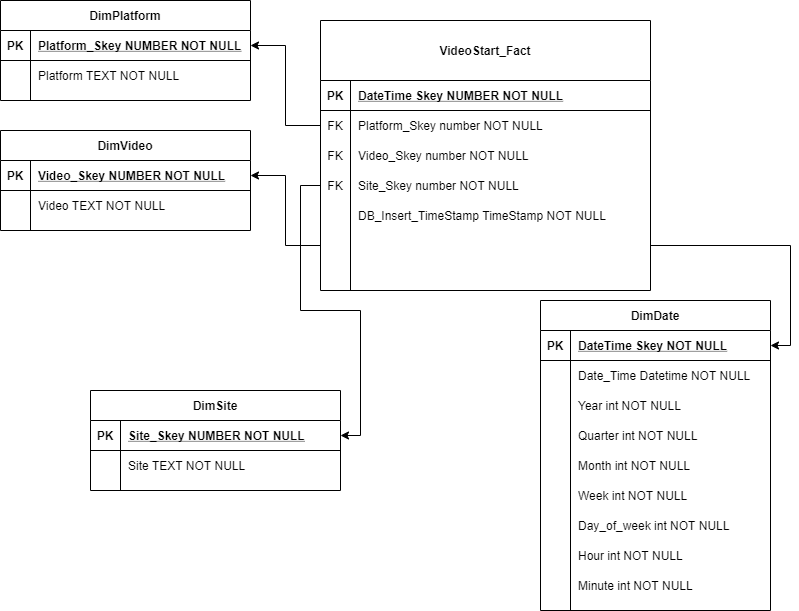

The diagram above was exported from draw.io. Its source (the exported page's mxGraphModel, read from the mxfile embedded in the PNG):
<mxGraphModel dx="782" dy="497" grid="1" gridSize="10" guides="1" tooltips="1" connect="1" arrows="1" fold="1" page="1" pageScale="1" pageWidth="850" pageHeight="1100" math="0" shadow="0" extFonts="Permanent Marker^https://fonts.googleapis.com/css?family=Permanent+Marker">
  <root>
    <mxCell id="0" />
    <mxCell id="1" parent="0" />
    <mxCell id="zAcs1y-RyIUlo4HC-09z-23" style="edgeStyle=orthogonalEdgeStyle;rounded=0;orthogonalLoop=1;jettySize=auto;html=1;entryX=1;entryY=0.5;entryDx=0;entryDy=0;" parent="1" source="zAcs1y-RyIUlo4HC-09z-13" target="zAcs1y-RyIUlo4HC-09z-17" edge="1">
      <mxGeometry relative="1" as="geometry" />
    </mxCell>
    <mxCell id="zAcs1y-RyIUlo4HC-09z-25" style="edgeStyle=orthogonalEdgeStyle;rounded=0;orthogonalLoop=1;jettySize=auto;html=1;entryX=1;entryY=0.5;entryDx=0;entryDy=0;" parent="1" source="C-vyLk0tnHw3VtMMgP7b-6" target="C-vyLk0tnHw3VtMMgP7b-24" edge="1">
      <mxGeometry relative="1" as="geometry" />
    </mxCell>
    <mxCell id="zAcs1y-RyIUlo4HC-09z-29" style="edgeStyle=orthogonalEdgeStyle;rounded=0;orthogonalLoop=1;jettySize=auto;html=1;entryX=1;entryY=0.5;entryDx=0;entryDy=0;" parent="1" source="C-vyLk0tnHw3VtMMgP7b-9" target="C-vyLk0tnHw3VtMMgP7b-14" edge="1">
      <mxGeometry relative="1" as="geometry" />
    </mxCell>
    <mxCell id="zAcs1y-RyIUlo4HC-09z-37" style="edgeStyle=orthogonalEdgeStyle;rounded=0;orthogonalLoop=1;jettySize=auto;html=1;entryX=1;entryY=0.5;entryDx=0;entryDy=0;" parent="1" source="C-vyLk0tnHw3VtMMgP7b-9" target="zAcs1y-RyIUlo4HC-09z-31" edge="1">
      <mxGeometry relative="1" as="geometry" />
    </mxCell>
    <mxCell id="zAcs1y-RyIUlo4HC-09z-16" value="DimSite" style="shape=table;startSize=30;container=1;collapsible=1;childLayout=tableLayout;fixedRows=1;rowLines=0;fontStyle=1;align=center;resizeLast=1;" parent="1" vertex="1">
      <mxGeometry x="110" y="480" width="250" height="100" as="geometry" />
    </mxCell>
    <mxCell id="zAcs1y-RyIUlo4HC-09z-17" value="" style="shape=partialRectangle;collapsible=0;dropTarget=0;pointerEvents=0;fillColor=none;points=[[0,0.5],[1,0.5]];portConstraint=eastwest;top=0;left=0;right=0;bottom=1;" parent="zAcs1y-RyIUlo4HC-09z-16" vertex="1">
      <mxGeometry y="30" width="250" height="30" as="geometry" />
    </mxCell>
    <mxCell id="zAcs1y-RyIUlo4HC-09z-18" value="PK" style="shape=partialRectangle;overflow=hidden;connectable=0;fillColor=none;top=0;left=0;bottom=0;right=0;fontStyle=1;" parent="zAcs1y-RyIUlo4HC-09z-17" vertex="1">
      <mxGeometry width="30" height="30" as="geometry" />
    </mxCell>
    <mxCell id="zAcs1y-RyIUlo4HC-09z-19" value="Site_Skey NUMBER NOT NULL " style="shape=partialRectangle;overflow=hidden;connectable=0;fillColor=none;top=0;left=0;bottom=0;right=0;align=left;spacingLeft=6;fontStyle=5;" parent="zAcs1y-RyIUlo4HC-09z-17" vertex="1">
      <mxGeometry x="30" width="220" height="30" as="geometry" />
    </mxCell>
    <mxCell id="zAcs1y-RyIUlo4HC-09z-20" value="" style="shape=partialRectangle;collapsible=0;dropTarget=0;pointerEvents=0;fillColor=none;points=[[0,0.5],[1,0.5]];portConstraint=eastwest;top=0;left=0;right=0;bottom=0;" parent="zAcs1y-RyIUlo4HC-09z-16" vertex="1">
      <mxGeometry y="60" width="250" height="30" as="geometry" />
    </mxCell>
    <mxCell id="zAcs1y-RyIUlo4HC-09z-21" value="" style="shape=partialRectangle;overflow=hidden;connectable=0;fillColor=none;top=0;left=0;bottom=0;right=0;" parent="zAcs1y-RyIUlo4HC-09z-20" vertex="1">
      <mxGeometry width="30" height="30" as="geometry" />
    </mxCell>
    <mxCell id="zAcs1y-RyIUlo4HC-09z-22" value="Site TEXT NOT NULL" style="shape=partialRectangle;overflow=hidden;connectable=0;fillColor=none;top=0;left=0;bottom=0;right=0;align=left;spacingLeft=6;" parent="zAcs1y-RyIUlo4HC-09z-20" vertex="1">
      <mxGeometry x="30" width="220" height="30" as="geometry" />
    </mxCell>
    <mxCell id="C-vyLk0tnHw3VtMMgP7b-23" value="DimPlatform" style="shape=table;startSize=30;container=1;collapsible=1;childLayout=tableLayout;fixedRows=1;rowLines=0;fontStyle=1;align=center;resizeLast=1;" parent="1" vertex="1">
      <mxGeometry x="20" y="90" width="250" height="100" as="geometry" />
    </mxCell>
    <mxCell id="C-vyLk0tnHw3VtMMgP7b-24" value="" style="shape=partialRectangle;collapsible=0;dropTarget=0;pointerEvents=0;fillColor=none;points=[[0,0.5],[1,0.5]];portConstraint=eastwest;top=0;left=0;right=0;bottom=1;" parent="C-vyLk0tnHw3VtMMgP7b-23" vertex="1">
      <mxGeometry y="30" width="250" height="30" as="geometry" />
    </mxCell>
    <mxCell id="C-vyLk0tnHw3VtMMgP7b-25" value="PK" style="shape=partialRectangle;overflow=hidden;connectable=0;fillColor=none;top=0;left=0;bottom=0;right=0;fontStyle=1;" parent="C-vyLk0tnHw3VtMMgP7b-24" vertex="1">
      <mxGeometry width="30" height="30" as="geometry" />
    </mxCell>
    <mxCell id="C-vyLk0tnHw3VtMMgP7b-26" value="Platform_Skey NUMBER NOT NULL " style="shape=partialRectangle;overflow=hidden;connectable=0;fillColor=none;top=0;left=0;bottom=0;right=0;align=left;spacingLeft=6;fontStyle=5;" parent="C-vyLk0tnHw3VtMMgP7b-24" vertex="1">
      <mxGeometry x="30" width="220" height="30" as="geometry" />
    </mxCell>
    <mxCell id="C-vyLk0tnHw3VtMMgP7b-27" value="" style="shape=partialRectangle;collapsible=0;dropTarget=0;pointerEvents=0;fillColor=none;points=[[0,0.5],[1,0.5]];portConstraint=eastwest;top=0;left=0;right=0;bottom=0;" parent="C-vyLk0tnHw3VtMMgP7b-23" vertex="1">
      <mxGeometry y="60" width="250" height="30" as="geometry" />
    </mxCell>
    <mxCell id="C-vyLk0tnHw3VtMMgP7b-28" value="" style="shape=partialRectangle;overflow=hidden;connectable=0;fillColor=none;top=0;left=0;bottom=0;right=0;" parent="C-vyLk0tnHw3VtMMgP7b-27" vertex="1">
      <mxGeometry width="30" height="30" as="geometry" />
    </mxCell>
    <mxCell id="C-vyLk0tnHw3VtMMgP7b-29" value="Platform TEXT NOT NULL" style="shape=partialRectangle;overflow=hidden;connectable=0;fillColor=none;top=0;left=0;bottom=0;right=0;align=left;spacingLeft=6;" parent="C-vyLk0tnHw3VtMMgP7b-27" vertex="1">
      <mxGeometry x="30" width="220" height="30" as="geometry" />
    </mxCell>
    <mxCell id="zAcs1y-RyIUlo4HC-09z-30" value="DimVideo" style="shape=table;startSize=30;container=1;collapsible=1;childLayout=tableLayout;fixedRows=1;rowLines=0;fontStyle=1;align=center;resizeLast=1;" parent="1" vertex="1">
      <mxGeometry x="20" y="220" width="250" height="100" as="geometry" />
    </mxCell>
    <mxCell id="zAcs1y-RyIUlo4HC-09z-31" value="" style="shape=partialRectangle;collapsible=0;dropTarget=0;pointerEvents=0;fillColor=none;points=[[0,0.5],[1,0.5]];portConstraint=eastwest;top=0;left=0;right=0;bottom=1;" parent="zAcs1y-RyIUlo4HC-09z-30" vertex="1">
      <mxGeometry y="30" width="250" height="30" as="geometry" />
    </mxCell>
    <mxCell id="zAcs1y-RyIUlo4HC-09z-32" value="PK" style="shape=partialRectangle;overflow=hidden;connectable=0;fillColor=none;top=0;left=0;bottom=0;right=0;fontStyle=1;" parent="zAcs1y-RyIUlo4HC-09z-31" vertex="1">
      <mxGeometry width="30" height="30" as="geometry" />
    </mxCell>
    <mxCell id="zAcs1y-RyIUlo4HC-09z-33" value="Video_Skey NUMBER NOT NULL " style="shape=partialRectangle;overflow=hidden;connectable=0;fillColor=none;top=0;left=0;bottom=0;right=0;align=left;spacingLeft=6;fontStyle=5;" parent="zAcs1y-RyIUlo4HC-09z-31" vertex="1">
      <mxGeometry x="30" width="220" height="30" as="geometry" />
    </mxCell>
    <mxCell id="zAcs1y-RyIUlo4HC-09z-34" value="" style="shape=partialRectangle;collapsible=0;dropTarget=0;pointerEvents=0;fillColor=none;points=[[0,0.5],[1,0.5]];portConstraint=eastwest;top=0;left=0;right=0;bottom=0;" parent="zAcs1y-RyIUlo4HC-09z-30" vertex="1">
      <mxGeometry y="60" width="250" height="30" as="geometry" />
    </mxCell>
    <mxCell id="zAcs1y-RyIUlo4HC-09z-35" value="" style="shape=partialRectangle;overflow=hidden;connectable=0;fillColor=none;top=0;left=0;bottom=0;right=0;" parent="zAcs1y-RyIUlo4HC-09z-34" vertex="1">
      <mxGeometry width="30" height="30" as="geometry" />
    </mxCell>
    <mxCell id="zAcs1y-RyIUlo4HC-09z-36" value="Video TEXT NOT NULL" style="shape=partialRectangle;overflow=hidden;connectable=0;fillColor=none;top=0;left=0;bottom=0;right=0;align=left;spacingLeft=6;" parent="zAcs1y-RyIUlo4HC-09z-34" vertex="1">
      <mxGeometry x="30" width="220" height="30" as="geometry" />
    </mxCell>
    <mxCell id="C-vyLk0tnHw3VtMMgP7b-2" value="VideoStart_Fact" style="shape=table;startSize=60;container=1;collapsible=1;childLayout=tableLayout;fixedRows=1;rowLines=0;fontStyle=1;align=center;resizeLast=1;" parent="1" vertex="1">
      <mxGeometry x="340" y="110" width="330" height="270" as="geometry" />
    </mxCell>
    <mxCell id="C-vyLk0tnHw3VtMMgP7b-3" value="" style="shape=partialRectangle;collapsible=0;dropTarget=0;pointerEvents=0;fillColor=none;points=[[0,0.5],[1,0.5]];portConstraint=eastwest;top=0;left=0;right=0;bottom=1;" parent="C-vyLk0tnHw3VtMMgP7b-2" vertex="1">
      <mxGeometry y="60" width="330" height="30" as="geometry" />
    </mxCell>
    <mxCell id="C-vyLk0tnHw3VtMMgP7b-4" value="PK" style="shape=partialRectangle;overflow=hidden;connectable=0;fillColor=none;top=0;left=0;bottom=0;right=0;fontStyle=1;" parent="C-vyLk0tnHw3VtMMgP7b-3" vertex="1">
      <mxGeometry width="30" height="30" as="geometry" />
    </mxCell>
    <mxCell id="C-vyLk0tnHw3VtMMgP7b-5" value="DateTime Skey NUMBER NOT NULL" style="shape=partialRectangle;overflow=hidden;connectable=0;fillColor=none;top=0;left=0;bottom=0;right=0;align=left;spacingLeft=6;fontStyle=5;" parent="C-vyLk0tnHw3VtMMgP7b-3" vertex="1">
      <mxGeometry x="30" width="300" height="30" as="geometry" />
    </mxCell>
    <mxCell id="C-vyLk0tnHw3VtMMgP7b-6" value="" style="shape=partialRectangle;collapsible=0;dropTarget=0;pointerEvents=0;fillColor=none;points=[[0,0.5],[1,0.5]];portConstraint=eastwest;top=0;left=0;right=0;bottom=0;" parent="C-vyLk0tnHw3VtMMgP7b-2" vertex="1">
      <mxGeometry y="90" width="330" height="30" as="geometry" />
    </mxCell>
    <mxCell id="C-vyLk0tnHw3VtMMgP7b-7" value="FK" style="shape=partialRectangle;overflow=hidden;connectable=0;fillColor=none;top=0;left=0;bottom=0;right=0;" parent="C-vyLk0tnHw3VtMMgP7b-6" vertex="1">
      <mxGeometry width="30" height="30" as="geometry" />
    </mxCell>
    <mxCell id="C-vyLk0tnHw3VtMMgP7b-8" value="Platform_Skey number NOT NULL" style="shape=partialRectangle;overflow=hidden;connectable=0;fillColor=none;top=0;left=0;bottom=0;right=0;align=left;spacingLeft=6;" parent="C-vyLk0tnHw3VtMMgP7b-6" vertex="1">
      <mxGeometry x="30" width="300" height="30" as="geometry" />
    </mxCell>
    <mxCell id="zAcs1y-RyIUlo4HC-09z-26" value="" style="shape=partialRectangle;collapsible=0;dropTarget=0;pointerEvents=0;fillColor=none;points=[[0,0.5],[1,0.5]];portConstraint=eastwest;top=0;left=0;right=0;bottom=0;" parent="C-vyLk0tnHw3VtMMgP7b-2" vertex="1">
      <mxGeometry y="120" width="330" height="30" as="geometry" />
    </mxCell>
    <mxCell id="zAcs1y-RyIUlo4HC-09z-27" value="FK" style="shape=partialRectangle;overflow=hidden;connectable=0;fillColor=none;top=0;left=0;bottom=0;right=0;" parent="zAcs1y-RyIUlo4HC-09z-26" vertex="1">
      <mxGeometry width="30" height="30" as="geometry" />
    </mxCell>
    <mxCell id="zAcs1y-RyIUlo4HC-09z-28" value="Video_Skey number NOT NULL" style="shape=partialRectangle;overflow=hidden;connectable=0;fillColor=none;top=0;left=0;bottom=0;right=0;align=left;spacingLeft=6;" parent="zAcs1y-RyIUlo4HC-09z-26" vertex="1">
      <mxGeometry x="30" width="300" height="30" as="geometry" />
    </mxCell>
    <mxCell id="zAcs1y-RyIUlo4HC-09z-13" value="" style="shape=partialRectangle;collapsible=0;dropTarget=0;pointerEvents=0;fillColor=none;points=[[0,0.5],[1,0.5]];portConstraint=eastwest;top=0;left=0;right=0;bottom=0;" parent="C-vyLk0tnHw3VtMMgP7b-2" vertex="1">
      <mxGeometry y="150" width="330" height="30" as="geometry" />
    </mxCell>
    <mxCell id="zAcs1y-RyIUlo4HC-09z-14" value="FK" style="shape=partialRectangle;overflow=hidden;connectable=0;fillColor=none;top=0;left=0;bottom=0;right=0;" parent="zAcs1y-RyIUlo4HC-09z-13" vertex="1">
      <mxGeometry width="30" height="30" as="geometry" />
    </mxCell>
    <mxCell id="zAcs1y-RyIUlo4HC-09z-15" value="Site_Skey number NOT NULL" style="shape=partialRectangle;overflow=hidden;connectable=0;fillColor=none;top=0;left=0;bottom=0;right=0;align=left;spacingLeft=6;" parent="zAcs1y-RyIUlo4HC-09z-13" vertex="1">
      <mxGeometry x="30" width="300" height="30" as="geometry" />
    </mxCell>
    <mxCell id="zAcs1y-RyIUlo4HC-09z-38" value="" style="shape=partialRectangle;collapsible=0;dropTarget=0;pointerEvents=0;fillColor=none;points=[[0,0.5],[1,0.5]];portConstraint=eastwest;top=0;left=0;right=0;bottom=0;" parent="C-vyLk0tnHw3VtMMgP7b-2" vertex="1">
      <mxGeometry y="180" width="330" height="30" as="geometry" />
    </mxCell>
    <mxCell id="zAcs1y-RyIUlo4HC-09z-39" value="" style="shape=partialRectangle;overflow=hidden;connectable=0;fillColor=none;top=0;left=0;bottom=0;right=0;" parent="zAcs1y-RyIUlo4HC-09z-38" vertex="1">
      <mxGeometry width="30" height="30" as="geometry" />
    </mxCell>
    <mxCell id="zAcs1y-RyIUlo4HC-09z-40" value="DB_Insert_TimeStamp TimeStamp NOT NULL" style="shape=partialRectangle;overflow=hidden;connectable=0;fillColor=none;top=0;left=0;bottom=0;right=0;align=left;spacingLeft=6;" parent="zAcs1y-RyIUlo4HC-09z-38" vertex="1">
      <mxGeometry x="30" width="300" height="30" as="geometry" />
    </mxCell>
    <mxCell id="C-vyLk0tnHw3VtMMgP7b-9" value="" style="shape=partialRectangle;collapsible=0;dropTarget=0;pointerEvents=0;fillColor=none;points=[[0,0.5],[1,0.5]];portConstraint=eastwest;top=0;left=0;right=0;bottom=0;" parent="C-vyLk0tnHw3VtMMgP7b-2" vertex="1">
      <mxGeometry y="210" width="330" height="30" as="geometry" />
    </mxCell>
    <mxCell id="C-vyLk0tnHw3VtMMgP7b-10" value="" style="shape=partialRectangle;overflow=hidden;connectable=0;fillColor=none;top=0;left=0;bottom=0;right=0;" parent="C-vyLk0tnHw3VtMMgP7b-9" vertex="1">
      <mxGeometry width="30" height="30" as="geometry" />
    </mxCell>
    <mxCell id="C-vyLk0tnHw3VtMMgP7b-11" value="" style="shape=partialRectangle;overflow=hidden;connectable=0;fillColor=none;top=0;left=0;bottom=0;right=0;align=left;spacingLeft=6;" parent="C-vyLk0tnHw3VtMMgP7b-9" vertex="1">
      <mxGeometry x="30" width="300" height="30" as="geometry" />
    </mxCell>
    <mxCell id="ECaDdBXV5m8k8UD1Y4CH-4" value="" style="shape=partialRectangle;collapsible=0;dropTarget=0;pointerEvents=0;fillColor=none;points=[[0,0.5],[1,0.5]];portConstraint=eastwest;top=0;left=0;right=0;bottom=0;" parent="C-vyLk0tnHw3VtMMgP7b-2" vertex="1">
      <mxGeometry y="240" width="330" height="30" as="geometry" />
    </mxCell>
    <mxCell id="ECaDdBXV5m8k8UD1Y4CH-5" value="" style="shape=partialRectangle;overflow=hidden;connectable=0;fillColor=none;top=0;left=0;bottom=0;right=0;" parent="ECaDdBXV5m8k8UD1Y4CH-4" vertex="1">
      <mxGeometry width="30" height="30" as="geometry" />
    </mxCell>
    <mxCell id="ECaDdBXV5m8k8UD1Y4CH-6" value="" style="shape=partialRectangle;overflow=hidden;connectable=0;fillColor=none;top=0;left=0;bottom=0;right=0;align=left;spacingLeft=6;" parent="ECaDdBXV5m8k8UD1Y4CH-4" vertex="1">
      <mxGeometry x="30" width="300" height="30" as="geometry" />
    </mxCell>
    <mxCell id="C-vyLk0tnHw3VtMMgP7b-13" value="DimDate" style="shape=table;startSize=30;container=1;collapsible=1;childLayout=tableLayout;fixedRows=1;rowLines=0;fontStyle=1;align=center;resizeLast=1;" parent="1" vertex="1">
      <mxGeometry x="560" y="390" width="230" height="310" as="geometry" />
    </mxCell>
    <mxCell id="C-vyLk0tnHw3VtMMgP7b-14" value="" style="shape=partialRectangle;collapsible=0;dropTarget=0;pointerEvents=0;fillColor=none;points=[[0,0.5],[1,0.5]];portConstraint=eastwest;top=0;left=0;right=0;bottom=1;" parent="C-vyLk0tnHw3VtMMgP7b-13" vertex="1">
      <mxGeometry y="30" width="230" height="30" as="geometry" />
    </mxCell>
    <mxCell id="C-vyLk0tnHw3VtMMgP7b-15" value="PK" style="shape=partialRectangle;overflow=hidden;connectable=0;fillColor=none;top=0;left=0;bottom=0;right=0;fontStyle=1;" parent="C-vyLk0tnHw3VtMMgP7b-14" vertex="1">
      <mxGeometry width="30" height="30" as="geometry" />
    </mxCell>
    <mxCell id="C-vyLk0tnHw3VtMMgP7b-16" value="DateTime Skey NOT NULL " style="shape=partialRectangle;overflow=hidden;connectable=0;fillColor=none;top=0;left=0;bottom=0;right=0;align=left;spacingLeft=6;fontStyle=5;" parent="C-vyLk0tnHw3VtMMgP7b-14" vertex="1">
      <mxGeometry x="30" width="200" height="30" as="geometry" />
    </mxCell>
    <mxCell id="C-vyLk0tnHw3VtMMgP7b-17" value="" style="shape=partialRectangle;collapsible=0;dropTarget=0;pointerEvents=0;fillColor=none;points=[[0,0.5],[1,0.5]];portConstraint=eastwest;top=0;left=0;right=0;bottom=0;" parent="C-vyLk0tnHw3VtMMgP7b-13" vertex="1">
      <mxGeometry y="60" width="230" height="30" as="geometry" />
    </mxCell>
    <mxCell id="C-vyLk0tnHw3VtMMgP7b-18" value="" style="shape=partialRectangle;overflow=hidden;connectable=0;fillColor=none;top=0;left=0;bottom=0;right=0;" parent="C-vyLk0tnHw3VtMMgP7b-17" vertex="1">
      <mxGeometry width="30" height="30" as="geometry" />
    </mxCell>
    <mxCell id="C-vyLk0tnHw3VtMMgP7b-19" value="Date_Time Datetime NOT NULL" style="shape=partialRectangle;overflow=hidden;connectable=0;fillColor=none;top=0;left=0;bottom=0;right=0;align=left;spacingLeft=6;fontStyle=0" parent="C-vyLk0tnHw3VtMMgP7b-17" vertex="1">
      <mxGeometry x="30" width="200" height="30" as="geometry" />
    </mxCell>
    <mxCell id="ECaDdBXV5m8k8UD1Y4CH-1" value="" style="shape=partialRectangle;collapsible=0;dropTarget=0;pointerEvents=0;fillColor=none;points=[[0,0.5],[1,0.5]];portConstraint=eastwest;top=0;left=0;right=0;bottom=0;" parent="C-vyLk0tnHw3VtMMgP7b-13" vertex="1">
      <mxGeometry y="90" width="230" height="30" as="geometry" />
    </mxCell>
    <mxCell id="ECaDdBXV5m8k8UD1Y4CH-2" value="" style="shape=partialRectangle;overflow=hidden;connectable=0;fillColor=none;top=0;left=0;bottom=0;right=0;" parent="ECaDdBXV5m8k8UD1Y4CH-1" vertex="1">
      <mxGeometry width="30" height="30" as="geometry" />
    </mxCell>
    <mxCell id="ECaDdBXV5m8k8UD1Y4CH-3" value="Year int NOT NULL" style="shape=partialRectangle;overflow=hidden;connectable=0;fillColor=none;top=0;left=0;bottom=0;right=0;align=left;spacingLeft=6;" parent="ECaDdBXV5m8k8UD1Y4CH-1" vertex="1">
      <mxGeometry x="30" width="200" height="30" as="geometry" />
    </mxCell>
    <mxCell id="C-vyLk0tnHw3VtMMgP7b-20" value="" style="shape=partialRectangle;collapsible=0;dropTarget=0;pointerEvents=0;fillColor=none;points=[[0,0.5],[1,0.5]];portConstraint=eastwest;top=0;left=0;right=0;bottom=0;" parent="C-vyLk0tnHw3VtMMgP7b-13" vertex="1">
      <mxGeometry y="120" width="230" height="30" as="geometry" />
    </mxCell>
    <mxCell id="C-vyLk0tnHw3VtMMgP7b-21" value="" style="shape=partialRectangle;overflow=hidden;connectable=0;fillColor=none;top=0;left=0;bottom=0;right=0;" parent="C-vyLk0tnHw3VtMMgP7b-20" vertex="1">
      <mxGeometry width="30" height="30" as="geometry" />
    </mxCell>
    <mxCell id="C-vyLk0tnHw3VtMMgP7b-22" value="Quarter int NOT NULL" style="shape=partialRectangle;overflow=hidden;connectable=0;fillColor=none;top=0;left=0;bottom=0;right=0;align=left;spacingLeft=6;" parent="C-vyLk0tnHw3VtMMgP7b-20" vertex="1">
      <mxGeometry x="30" width="200" height="30" as="geometry" />
    </mxCell>
    <mxCell id="zAcs1y-RyIUlo4HC-09z-1" value="" style="shape=partialRectangle;collapsible=0;dropTarget=0;pointerEvents=0;fillColor=none;points=[[0,0.5],[1,0.5]];portConstraint=eastwest;top=0;left=0;right=0;bottom=0;" parent="C-vyLk0tnHw3VtMMgP7b-13" vertex="1">
      <mxGeometry y="150" width="230" height="30" as="geometry" />
    </mxCell>
    <mxCell id="zAcs1y-RyIUlo4HC-09z-2" value="" style="shape=partialRectangle;overflow=hidden;connectable=0;fillColor=none;top=0;left=0;bottom=0;right=0;" parent="zAcs1y-RyIUlo4HC-09z-1" vertex="1">
      <mxGeometry width="30" height="30" as="geometry" />
    </mxCell>
    <mxCell id="zAcs1y-RyIUlo4HC-09z-3" value="Month int NOT NULL" style="shape=partialRectangle;overflow=hidden;connectable=0;fillColor=none;top=0;left=0;bottom=0;right=0;align=left;spacingLeft=6;" parent="zAcs1y-RyIUlo4HC-09z-1" vertex="1">
      <mxGeometry x="30" width="200" height="30" as="geometry" />
    </mxCell>
    <mxCell id="zAcs1y-RyIUlo4HC-09z-4" value="" style="shape=partialRectangle;collapsible=0;dropTarget=0;pointerEvents=0;fillColor=none;points=[[0,0.5],[1,0.5]];portConstraint=eastwest;top=0;left=0;right=0;bottom=0;" parent="C-vyLk0tnHw3VtMMgP7b-13" vertex="1">
      <mxGeometry y="180" width="230" height="30" as="geometry" />
    </mxCell>
    <mxCell id="zAcs1y-RyIUlo4HC-09z-5" value="" style="shape=partialRectangle;overflow=hidden;connectable=0;fillColor=none;top=0;left=0;bottom=0;right=0;" parent="zAcs1y-RyIUlo4HC-09z-4" vertex="1">
      <mxGeometry width="30" height="30" as="geometry" />
    </mxCell>
    <mxCell id="zAcs1y-RyIUlo4HC-09z-6" value="Week int NOT NULL" style="shape=partialRectangle;overflow=hidden;connectable=0;fillColor=none;top=0;left=0;bottom=0;right=0;align=left;spacingLeft=6;" parent="zAcs1y-RyIUlo4HC-09z-4" vertex="1">
      <mxGeometry x="30" width="200" height="30" as="geometry" />
    </mxCell>
    <mxCell id="ECaDdBXV5m8k8UD1Y4CH-7" value="" style="shape=partialRectangle;collapsible=0;dropTarget=0;pointerEvents=0;fillColor=none;points=[[0,0.5],[1,0.5]];portConstraint=eastwest;top=0;left=0;right=0;bottom=0;" parent="C-vyLk0tnHw3VtMMgP7b-13" vertex="1">
      <mxGeometry y="210" width="230" height="30" as="geometry" />
    </mxCell>
    <mxCell id="ECaDdBXV5m8k8UD1Y4CH-8" value="" style="shape=partialRectangle;overflow=hidden;connectable=0;fillColor=none;top=0;left=0;bottom=0;right=0;" parent="ECaDdBXV5m8k8UD1Y4CH-7" vertex="1">
      <mxGeometry width="30" height="30" as="geometry" />
    </mxCell>
    <mxCell id="ECaDdBXV5m8k8UD1Y4CH-9" value="Day_of_week int NOT NULL" style="shape=partialRectangle;overflow=hidden;connectable=0;fillColor=none;top=0;left=0;bottom=0;right=0;align=left;spacingLeft=6;" parent="ECaDdBXV5m8k8UD1Y4CH-7" vertex="1">
      <mxGeometry x="30" width="200" height="30" as="geometry" />
    </mxCell>
    <mxCell id="zAcs1y-RyIUlo4HC-09z-7" value="" style="shape=partialRectangle;collapsible=0;dropTarget=0;pointerEvents=0;fillColor=none;points=[[0,0.5],[1,0.5]];portConstraint=eastwest;top=0;left=0;right=0;bottom=0;" parent="C-vyLk0tnHw3VtMMgP7b-13" vertex="1">
      <mxGeometry y="240" width="230" height="30" as="geometry" />
    </mxCell>
    <mxCell id="zAcs1y-RyIUlo4HC-09z-8" value="" style="shape=partialRectangle;overflow=hidden;connectable=0;fillColor=none;top=0;left=0;bottom=0;right=0;" parent="zAcs1y-RyIUlo4HC-09z-7" vertex="1">
      <mxGeometry width="30" height="30" as="geometry" />
    </mxCell>
    <mxCell id="zAcs1y-RyIUlo4HC-09z-9" value="Hour int NOT NULL" style="shape=partialRectangle;overflow=hidden;connectable=0;fillColor=none;top=0;left=0;bottom=0;right=0;align=left;spacingLeft=6;" parent="zAcs1y-RyIUlo4HC-09z-7" vertex="1">
      <mxGeometry x="30" width="200" height="30" as="geometry" />
    </mxCell>
    <mxCell id="zAcs1y-RyIUlo4HC-09z-10" value="" style="shape=partialRectangle;collapsible=0;dropTarget=0;pointerEvents=0;fillColor=none;points=[[0,0.5],[1,0.5]];portConstraint=eastwest;top=0;left=0;right=0;bottom=0;" parent="C-vyLk0tnHw3VtMMgP7b-13" vertex="1">
      <mxGeometry y="270" width="230" height="30" as="geometry" />
    </mxCell>
    <mxCell id="zAcs1y-RyIUlo4HC-09z-11" value="" style="shape=partialRectangle;overflow=hidden;connectable=0;fillColor=none;top=0;left=0;bottom=0;right=0;" parent="zAcs1y-RyIUlo4HC-09z-10" vertex="1">
      <mxGeometry width="30" height="30" as="geometry" />
    </mxCell>
    <mxCell id="zAcs1y-RyIUlo4HC-09z-12" value="Minute int NOT NULL" style="shape=partialRectangle;overflow=hidden;connectable=0;fillColor=none;top=0;left=0;bottom=0;right=0;align=left;spacingLeft=6;" parent="zAcs1y-RyIUlo4HC-09z-10" vertex="1">
      <mxGeometry x="30" width="200" height="30" as="geometry" />
    </mxCell>
  </root>
</mxGraphModel>